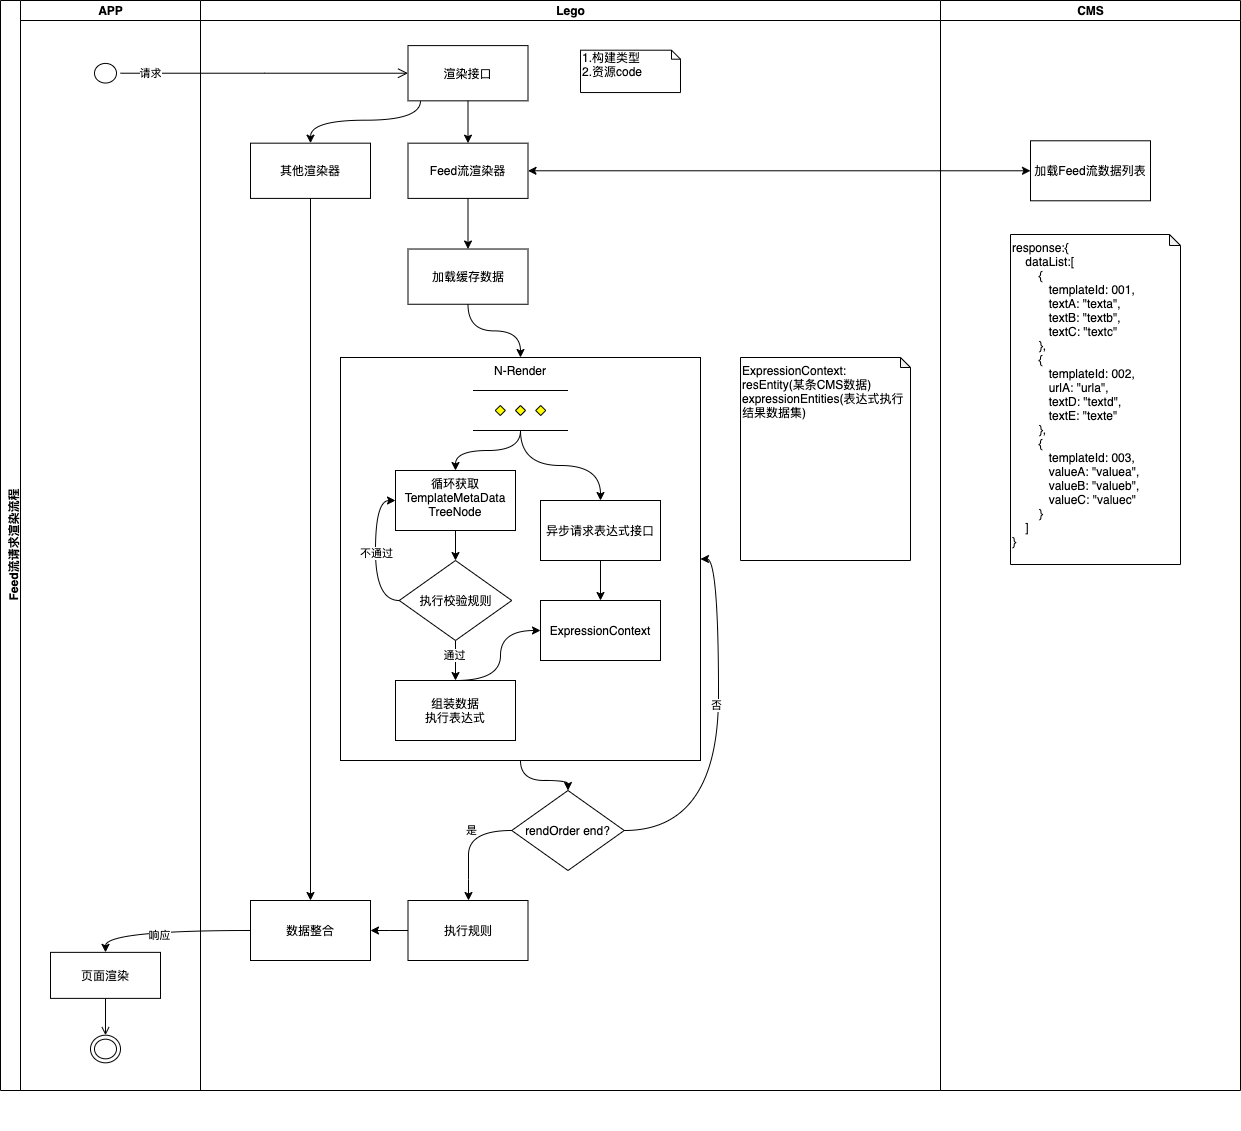

The diagram above was exported from draw.io. Its source (the exported page's mxGraphModel, read from the mxfile embedded in the PNG):
<mxGraphModel dx="1612" dy="323" grid="1" gridSize="10" guides="1" tooltips="1" connect="1" arrows="1" fold="1" page="0" pageScale="1" pageWidth="1169" pageHeight="826" math="0" shadow="0">
  <root>
    <mxCell id="0" />
    <mxCell id="1" parent="0" />
    <mxCell id="kMZ6yj6RZ9_qdniUgbDl-60" value="" style="group" parent="1" vertex="1" connectable="0">
      <mxGeometry x="40" y="840" width="1240" height="1130" as="geometry" />
    </mxCell>
    <mxCell id="IFNJaxtkBzx2y-0HoNVK-43" value="Feed流请求渲染流程" style="swimlane;html=1;childLayout=stackLayout;resizeParent=1;resizeParentMax=0;startSize=20;horizontal=0;horizontalStack=1;rounded=0;sketch=0;align=center;verticalAlign=top;container=0;" parent="kMZ6yj6RZ9_qdniUgbDl-60" vertex="1">
      <mxGeometry width="200" height="1090" as="geometry">
        <mxRectangle x="40" y="840" width="30" height="130" as="alternateBounds" />
      </mxGeometry>
    </mxCell>
    <mxCell id="IFNJaxtkBzx2y-0HoNVK-46" value="CMS" style="swimlane;html=1;startSize=20;movable=1;resizable=1;rotatable=1;deletable=1;editable=1;connectable=1;" parent="kMZ6yj6RZ9_qdniUgbDl-60" vertex="1">
      <mxGeometry x="940" width="300" height="1090" as="geometry">
        <mxRectangle x="980" y="840" width="60" height="20" as="alternateBounds" />
      </mxGeometry>
    </mxCell>
    <mxCell id="kMZ6yj6RZ9_qdniUgbDl-42" value="加载Feed流数据列表" style="whiteSpace=wrap;html=1;" parent="IFNJaxtkBzx2y-0HoNVK-46" vertex="1">
      <mxGeometry x="90" y="140.28" width="120" height="60" as="geometry" />
    </mxCell>
    <mxCell id="kMZ6yj6RZ9_qdniUgbDl-48" value="&lt;div&gt;response:{&lt;/div&gt;&lt;div&gt;&amp;nbsp; &amp;nbsp; dataList:[&lt;/div&gt;&lt;div&gt;&amp;nbsp; &amp;nbsp; &amp;nbsp; &amp;nbsp; {&lt;/div&gt;&lt;div&gt;&amp;nbsp; &amp;nbsp; &amp;nbsp; &amp;nbsp; &amp;nbsp; &amp;nbsp;templateId: 001,&lt;/div&gt;&lt;div&gt;&amp;nbsp; &amp;nbsp; &amp;nbsp; &amp;nbsp; &amp;nbsp; &amp;nbsp;textA: &quot;texta&quot;,&lt;/div&gt;&lt;div&gt;&amp;nbsp; &amp;nbsp; &amp;nbsp; &amp;nbsp; &amp;nbsp; &amp;nbsp;textB: &quot;textb&quot;,&lt;/div&gt;&lt;div&gt;&amp;nbsp; &amp;nbsp; &amp;nbsp; &amp;nbsp; &amp;nbsp; &amp;nbsp;textC: &quot;textc&quot;&lt;/div&gt;&lt;div&gt;&amp;nbsp; &amp;nbsp; &amp;nbsp; &amp;nbsp; },&lt;/div&gt;&lt;div&gt;&amp;nbsp; &amp;nbsp; &amp;nbsp; &amp;nbsp; {&lt;/div&gt;&lt;div&gt;&amp;nbsp; &amp;nbsp; &amp;nbsp; &amp;nbsp; &amp;nbsp; &amp;nbsp;templateId: 002,&lt;/div&gt;&lt;div&gt;&amp;nbsp; &amp;nbsp; &amp;nbsp; &amp;nbsp; &amp;nbsp; &amp;nbsp;urlA: &quot;urla&quot;,&lt;/div&gt;&lt;div&gt;&amp;nbsp; &amp;nbsp; &amp;nbsp; &amp;nbsp; &amp;nbsp; &amp;nbsp;textD: &quot;textd&quot;,&lt;/div&gt;&lt;div&gt;&amp;nbsp; &amp;nbsp; &amp;nbsp; &amp;nbsp; &amp;nbsp; &amp;nbsp;textE: &quot;texte&quot;&lt;/div&gt;&lt;div&gt;&amp;nbsp; &amp;nbsp; &amp;nbsp; &amp;nbsp; },&lt;/div&gt;&lt;div&gt;&amp;nbsp; &amp;nbsp; &amp;nbsp; &amp;nbsp; {&lt;/div&gt;&lt;div&gt;&amp;nbsp; &amp;nbsp; &amp;nbsp; &amp;nbsp; &amp;nbsp; &amp;nbsp;templateId: 003,&lt;/div&gt;&lt;div&gt;&amp;nbsp; &amp;nbsp; &amp;nbsp; &amp;nbsp; &amp;nbsp; &amp;nbsp;valueA: &quot;valuea&quot;,&lt;/div&gt;&lt;div&gt;&amp;nbsp; &amp;nbsp; &amp;nbsp; &amp;nbsp; &amp;nbsp; &amp;nbsp;valueB: &quot;valueb&quot;,&lt;/div&gt;&lt;div&gt;&amp;nbsp; &amp;nbsp; &amp;nbsp; &amp;nbsp; &amp;nbsp; &amp;nbsp;valueC: &quot;valuec&quot;&lt;/div&gt;&lt;div&gt;&amp;nbsp; &amp;nbsp; &amp;nbsp; &amp;nbsp; }&lt;/div&gt;&lt;div&gt;&amp;nbsp; &amp;nbsp; ]&lt;/div&gt;&lt;div&gt;}&lt;/div&gt;" style="shape=note;whiteSpace=wrap;html=1;backgroundOutline=1;darkOpacity=0.05;align=left;verticalAlign=top;size=11;" parent="IFNJaxtkBzx2y-0HoNVK-46" vertex="1">
      <mxGeometry x="70" y="234" width="170" height="330" as="geometry" />
    </mxCell>
    <mxCell id="IFNJaxtkBzx2y-0HoNVK-45" value="Lego" style="swimlane;html=1;startSize=20;movable=1;resizable=1;rotatable=1;deletable=1;editable=1;connectable=1;" parent="kMZ6yj6RZ9_qdniUgbDl-60" vertex="1">
      <mxGeometry x="200" width="740" height="1090" as="geometry">
        <mxRectangle x="260" y="840" width="60" height="20" as="alternateBounds" />
      </mxGeometry>
    </mxCell>
    <mxCell id="gxZpykgUuUUv3yXIjc9C-52" style="edgeStyle=orthogonalEdgeStyle;curved=1;orthogonalLoop=1;jettySize=auto;html=1;entryX=0.5;entryY=0;entryDx=0;entryDy=0;startArrow=none;startFill=0;endArrow=classic;endFill=1;" edge="1" parent="IFNJaxtkBzx2y-0HoNVK-45" source="oD6Tde-GsknByOkO53_l-39" target="DfYzf1qLsaYXT3iVxC3c-41">
      <mxGeometry relative="1" as="geometry" />
    </mxCell>
    <mxCell id="oD6Tde-GsknByOkO53_l-39" value="N-Render" style="whiteSpace=wrap;html=1;align=center;verticalAlign=top;" vertex="1" parent="IFNJaxtkBzx2y-0HoNVK-45">
      <mxGeometry x="140" y="357" width="360" height="403" as="geometry" />
    </mxCell>
    <mxCell id="kMZ6yj6RZ9_qdniUgbDl-47" value="其他渲染器" style="rounded=0;whiteSpace=wrap;html=1;" parent="IFNJaxtkBzx2y-0HoNVK-45" vertex="1">
      <mxGeometry x="50" y="142.67045454545453" width="120" height="55.22727272727273" as="geometry" />
    </mxCell>
    <mxCell id="15" value="渲染接口" style="" parent="IFNJaxtkBzx2y-0HoNVK-45" vertex="1">
      <mxGeometry x="207.5" y="45.10227272727273" width="120" height="55.22727272727273" as="geometry" />
    </mxCell>
    <mxCell id="kMZ6yj6RZ9_qdniUgbDl-40" value="" style="edgeStyle=orthogonalEdgeStyle;rounded=0;orthogonalLoop=1;jettySize=auto;html=1;" parent="IFNJaxtkBzx2y-0HoNVK-45" source="15" target="kMZ6yj6RZ9_qdniUgbDl-39" edge="1">
      <mxGeometry relative="1" as="geometry" />
    </mxCell>
    <mxCell id="kMZ6yj6RZ9_qdniUgbDl-39" value="Feed流渲染器" style="" parent="IFNJaxtkBzx2y-0HoNVK-45" vertex="1">
      <mxGeometry x="207.5" y="142.67045454545453" width="120" height="55.22727272727273" as="geometry" />
    </mxCell>
    <mxCell id="kMZ6yj6RZ9_qdniUgbDl-44" value="加载缓存数据" style="whiteSpace=wrap;html=1;" parent="IFNJaxtkBzx2y-0HoNVK-45" vertex="1">
      <mxGeometry x="207.5" y="248.52272727272725" width="120" height="55.22727272727273" as="geometry" />
    </mxCell>
    <mxCell id="kMZ6yj6RZ9_qdniUgbDl-41" value="&lt;span style=&quot;text-align: center&quot;&gt;1.构建类型&lt;/span&gt;&lt;br style=&quot;text-align: center&quot;&gt;&lt;span style=&quot;text-align: center&quot;&gt;2.资源code&lt;/span&gt;" style="shape=note;whiteSpace=wrap;html=1;size=9;verticalAlign=top;align=left;spacingTop=-6;" parent="IFNJaxtkBzx2y-0HoNVK-45" vertex="1">
      <mxGeometry x="380" y="49.70454545454545" width="100" height="42.340909090909086" as="geometry" />
    </mxCell>
    <mxCell id="kMZ6yj6RZ9_qdniUgbDl-46" style="edgeStyle=orthogonalEdgeStyle;orthogonalLoop=1;jettySize=auto;html=1;entryX=0.5;entryY=0;entryDx=0;entryDy=0;curved=1;" parent="IFNJaxtkBzx2y-0HoNVK-45" source="15" target="kMZ6yj6RZ9_qdniUgbDl-47" edge="1">
      <mxGeometry relative="1" as="geometry">
        <mxPoint x="130" y="147.27272727272725" as="targetPoint" />
        <Array as="points">
          <mxPoint x="220" y="119.6590909090909" />
          <mxPoint x="110" y="119.6590909090909" />
        </Array>
      </mxGeometry>
    </mxCell>
    <mxCell id="kMZ6yj6RZ9_qdniUgbDl-45" value="" style="edgeStyle=orthogonalEdgeStyle;rounded=0;orthogonalLoop=1;jettySize=auto;html=1;" parent="IFNJaxtkBzx2y-0HoNVK-45" source="kMZ6yj6RZ9_qdniUgbDl-39" target="kMZ6yj6RZ9_qdniUgbDl-44" edge="1">
      <mxGeometry relative="1" as="geometry" />
    </mxCell>
    <mxCell id="kMZ6yj6RZ9_qdniUgbDl-64" value="数据整合" style="whiteSpace=wrap;html=1;rounded=0;" parent="IFNJaxtkBzx2y-0HoNVK-45" vertex="1">
      <mxGeometry x="50" y="900.0013636363635" width="120" height="60" as="geometry" />
    </mxCell>
    <mxCell id="kMZ6yj6RZ9_qdniUgbDl-65" value="" style="edgeStyle=orthogonalEdgeStyle;curved=1;orthogonalLoop=1;jettySize=auto;html=1;startArrow=none;startFill=0;" parent="IFNJaxtkBzx2y-0HoNVK-45" source="kMZ6yj6RZ9_qdniUgbDl-47" target="kMZ6yj6RZ9_qdniUgbDl-64" edge="1">
      <mxGeometry relative="1" as="geometry" />
    </mxCell>
    <mxCell id="DfYzf1qLsaYXT3iVxC3c-41" value="rendOrder end?" style="rhombus;whiteSpace=wrap;html=1;" parent="IFNJaxtkBzx2y-0HoNVK-45" vertex="1">
      <mxGeometry x="311.25" y="790" width="112.5" height="80" as="geometry" />
    </mxCell>
    <mxCell id="kMZ6yj6RZ9_qdniUgbDl-61" value="异步请求表达式接口" style="whiteSpace=wrap;html=1;" parent="IFNJaxtkBzx2y-0HoNVK-45" vertex="1">
      <mxGeometry x="340" y="500" width="120" height="60" as="geometry" />
    </mxCell>
    <mxCell id="oD6Tde-GsknByOkO53_l-42" value="组装数据&lt;br&gt;执行表达式" style="whiteSpace=wrap;html=1;" vertex="1" parent="IFNJaxtkBzx2y-0HoNVK-45">
      <mxGeometry x="195" y="680" width="120" height="60" as="geometry" />
    </mxCell>
    <mxCell id="gxZpykgUuUUv3yXIjc9C-39" style="edgeStyle=orthogonalEdgeStyle;curved=1;orthogonalLoop=1;jettySize=auto;html=1;exitX=0.5;exitY=1;exitDx=0;exitDy=0;exitPerimeter=0;entryX=0.5;entryY=0;entryDx=0;entryDy=0;startArrow=none;startFill=0;endArrow=classic;endFill=1;" edge="1" parent="IFNJaxtkBzx2y-0HoNVK-45" source="oD6Tde-GsknByOkO53_l-44" target="kMZ6yj6RZ9_qdniUgbDl-61">
      <mxGeometry relative="1" as="geometry" />
    </mxCell>
    <mxCell id="oD6Tde-GsknByOkO53_l-44" value="" style="verticalLabelPosition=bottom;verticalAlign=top;html=1;shape=mxgraph.flowchart.parallel_mode;pointerEvents=1" vertex="1" parent="IFNJaxtkBzx2y-0HoNVK-45">
      <mxGeometry x="272.5" y="390" width="95" height="40" as="geometry" />
    </mxCell>
    <mxCell id="oD6Tde-GsknByOkO53_l-40" value="" style="edgeStyle=orthogonalEdgeStyle;curved=1;orthogonalLoop=1;jettySize=auto;html=1;" edge="1" parent="IFNJaxtkBzx2y-0HoNVK-45" source="kMZ6yj6RZ9_qdniUgbDl-44" target="oD6Tde-GsknByOkO53_l-39">
      <mxGeometry relative="1" as="geometry" />
    </mxCell>
    <mxCell id="ehPYRgEvvQah29P_6UBO-41" style="edgeStyle=orthogonalEdgeStyle;curved=1;orthogonalLoop=1;jettySize=auto;html=1;entryX=0.5;entryY=0;entryDx=0;entryDy=0;startArrow=classic;startFill=1;endArrow=none;endFill=0;exitX=0;exitY=0.5;exitDx=0;exitDy=0;" edge="1" parent="IFNJaxtkBzx2y-0HoNVK-45" source="ehPYRgEvvQah29P_6UBO-39" target="oD6Tde-GsknByOkO53_l-42">
      <mxGeometry relative="1" as="geometry">
        <Array as="points">
          <mxPoint x="300" y="630" />
          <mxPoint x="300" y="680" />
        </Array>
      </mxGeometry>
    </mxCell>
    <mxCell id="ehPYRgEvvQah29P_6UBO-39" value="ExpressionContext" style="whiteSpace=wrap;html=1;" vertex="1" parent="IFNJaxtkBzx2y-0HoNVK-45">
      <mxGeometry x="340" y="600" width="120" height="60" as="geometry" />
    </mxCell>
    <mxCell id="ehPYRgEvvQah29P_6UBO-40" value="" style="edgeStyle=orthogonalEdgeStyle;curved=1;orthogonalLoop=1;jettySize=auto;html=1;" edge="1" parent="IFNJaxtkBzx2y-0HoNVK-45" source="kMZ6yj6RZ9_qdniUgbDl-61" target="ehPYRgEvvQah29P_6UBO-39">
      <mxGeometry relative="1" as="geometry" />
    </mxCell>
    <mxCell id="kMZ6yj6RZ9_qdniUgbDl-59" value="ExpressionContext:&lt;br&gt;resEntity(某条CMS数据)&lt;br&gt;expressionEntities(表达式执行结果数据集)" style="shape=note;whiteSpace=wrap;html=1;backgroundOutline=1;darkOpacity=0.05;align=left;size=10;verticalAlign=top;" parent="IFNJaxtkBzx2y-0HoNVK-45" vertex="1">
      <mxGeometry x="540" y="357" width="170" height="203" as="geometry" />
    </mxCell>
    <mxCell id="sIH4kdBdUDxOXfwmy4gG-39" style="edgeStyle=orthogonalEdgeStyle;curved=1;orthogonalLoop=1;jettySize=auto;html=1;entryX=1;entryY=0.5;entryDx=0;entryDy=0;exitX=1;exitY=0.5;exitDx=0;exitDy=0;" edge="1" parent="IFNJaxtkBzx2y-0HoNVK-45" source="DfYzf1qLsaYXT3iVxC3c-41" target="oD6Tde-GsknByOkO53_l-39">
      <mxGeometry relative="1" as="geometry">
        <mxPoint x="321.88" y="809.75" as="sourcePoint" />
        <mxPoint x="488.13" y="530.25" as="targetPoint" />
        <Array as="points">
          <mxPoint x="518" y="830" />
          <mxPoint x="518" y="559" />
        </Array>
      </mxGeometry>
    </mxCell>
    <mxCell id="sIH4kdBdUDxOXfwmy4gG-40" value="否" style="edgeLabel;html=1;align=center;verticalAlign=middle;resizable=0;points=[];" vertex="1" connectable="0" parent="sIH4kdBdUDxOXfwmy4gG-39">
      <mxGeometry x="0.1445" y="3" relative="1" as="geometry">
        <mxPoint as="offset" />
      </mxGeometry>
    </mxCell>
    <mxCell id="ehPYRgEvvQah29P_6UBO-44" style="edgeStyle=orthogonalEdgeStyle;curved=1;orthogonalLoop=1;jettySize=auto;html=1;entryX=1;entryY=0.5;entryDx=0;entryDy=0;startArrow=none;startFill=0;endArrow=classic;endFill=1;" edge="1" parent="IFNJaxtkBzx2y-0HoNVK-45" source="ehPYRgEvvQah29P_6UBO-42" target="kMZ6yj6RZ9_qdniUgbDl-64">
      <mxGeometry relative="1" as="geometry" />
    </mxCell>
    <mxCell id="ehPYRgEvvQah29P_6UBO-42" value="执行规则" style="whiteSpace=wrap;html=1;" vertex="1" parent="IFNJaxtkBzx2y-0HoNVK-45">
      <mxGeometry x="207.5" y="900" width="120" height="60" as="geometry" />
    </mxCell>
    <mxCell id="ehPYRgEvvQah29P_6UBO-43" value="" style="edgeStyle=orthogonalEdgeStyle;curved=1;orthogonalLoop=1;jettySize=auto;html=1;startArrow=none;startFill=0;endArrow=classic;endFill=1;" edge="1" parent="IFNJaxtkBzx2y-0HoNVK-45" source="DfYzf1qLsaYXT3iVxC3c-41" target="ehPYRgEvvQah29P_6UBO-42">
      <mxGeometry relative="1" as="geometry">
        <Array as="points">
          <mxPoint x="268" y="879" />
          <mxPoint x="268" y="879" />
        </Array>
      </mxGeometry>
    </mxCell>
    <mxCell id="ehPYRgEvvQah29P_6UBO-45" value="是" style="edgeLabel;html=1;align=center;verticalAlign=middle;resizable=0;points=[];" vertex="1" connectable="0" parent="ehPYRgEvvQah29P_6UBO-43">
      <mxGeometry x="-0.2378" y="2" relative="1" as="geometry">
        <mxPoint as="offset" />
      </mxGeometry>
    </mxCell>
    <mxCell id="gxZpykgUuUUv3yXIjc9C-42" style="edgeStyle=orthogonalEdgeStyle;curved=1;orthogonalLoop=1;jettySize=auto;html=1;entryX=0.5;entryY=0;entryDx=0;entryDy=0;startArrow=none;startFill=0;endArrow=classic;endFill=1;exitX=0.5;exitY=1;exitDx=0;exitDy=0;" edge="1" parent="IFNJaxtkBzx2y-0HoNVK-45" source="gxZpykgUuUUv3yXIjc9C-43" target="oD6Tde-GsknByOkO53_l-42">
      <mxGeometry relative="1" as="geometry">
        <mxPoint x="255" y="580" as="sourcePoint" />
      </mxGeometry>
    </mxCell>
    <mxCell id="gxZpykgUuUUv3yXIjc9C-44" value="通过" style="edgeLabel;html=1;align=center;verticalAlign=middle;resizable=0;points=[];" vertex="1" connectable="0" parent="gxZpykgUuUUv3yXIjc9C-42">
      <mxGeometry x="-0.32" y="-2" relative="1" as="geometry">
        <mxPoint as="offset" />
      </mxGeometry>
    </mxCell>
    <mxCell id="gxZpykgUuUUv3yXIjc9C-50" style="edgeStyle=orthogonalEdgeStyle;curved=1;orthogonalLoop=1;jettySize=auto;html=1;entryX=0;entryY=0.5;entryDx=0;entryDy=0;startArrow=none;startFill=0;endArrow=classic;endFill=1;exitX=0;exitY=0.5;exitDx=0;exitDy=0;" edge="1" parent="IFNJaxtkBzx2y-0HoNVK-45" source="gxZpykgUuUUv3yXIjc9C-43" target="gxZpykgUuUUv3yXIjc9C-46">
      <mxGeometry relative="1" as="geometry">
        <Array as="points">
          <mxPoint x="175" y="600" />
          <mxPoint x="175" y="500" />
        </Array>
      </mxGeometry>
    </mxCell>
    <mxCell id="gxZpykgUuUUv3yXIjc9C-51" value="不通过" style="edgeLabel;html=1;align=center;verticalAlign=middle;resizable=0;points=[];" vertex="1" connectable="0" parent="gxZpykgUuUUv3yXIjc9C-50">
      <mxGeometry x="-0.0157" relative="1" as="geometry">
        <mxPoint as="offset" />
      </mxGeometry>
    </mxCell>
    <mxCell id="gxZpykgUuUUv3yXIjc9C-43" value="执行校验规则" style="rhombus;whiteSpace=wrap;html=1;" vertex="1" parent="IFNJaxtkBzx2y-0HoNVK-45">
      <mxGeometry x="198.75" y="560" width="112.5" height="80" as="geometry" />
    </mxCell>
    <mxCell id="gxZpykgUuUUv3yXIjc9C-48" style="edgeStyle=orthogonalEdgeStyle;curved=1;orthogonalLoop=1;jettySize=auto;html=1;entryX=0.5;entryY=0;entryDx=0;entryDy=0;startArrow=none;startFill=0;endArrow=classic;endFill=1;" edge="1" parent="IFNJaxtkBzx2y-0HoNVK-45" source="gxZpykgUuUUv3yXIjc9C-46" target="gxZpykgUuUUv3yXIjc9C-43">
      <mxGeometry relative="1" as="geometry" />
    </mxCell>
    <mxCell id="gxZpykgUuUUv3yXIjc9C-46" value="循环获取TemplateMetaData&lt;br&gt;TreeNode" style="whiteSpace=wrap;html=1;verticalAlign=top;" vertex="1" parent="IFNJaxtkBzx2y-0HoNVK-45">
      <mxGeometry x="195" y="470" width="120" height="60" as="geometry" />
    </mxCell>
    <mxCell id="gxZpykgUuUUv3yXIjc9C-47" value="" style="edgeStyle=orthogonalEdgeStyle;curved=1;orthogonalLoop=1;jettySize=auto;html=1;startArrow=none;startFill=0;endArrow=classic;endFill=1;" edge="1" parent="IFNJaxtkBzx2y-0HoNVK-45" source="oD6Tde-GsknByOkO53_l-44" target="gxZpykgUuUUv3yXIjc9C-46">
      <mxGeometry relative="1" as="geometry" />
    </mxCell>
    <mxCell id="kMZ6yj6RZ9_qdniUgbDl-43" value="" style="edgeStyle=orthogonalEdgeStyle;rounded=0;orthogonalLoop=1;jettySize=auto;html=1;startArrow=classic;startFill=1;" parent="kMZ6yj6RZ9_qdniUgbDl-60" source="kMZ6yj6RZ9_qdniUgbDl-39" target="kMZ6yj6RZ9_qdniUgbDl-42" edge="1">
      <mxGeometry relative="1" as="geometry" />
    </mxCell>
    <mxCell id="IFNJaxtkBzx2y-0HoNVK-44" value="APP" style="swimlane;html=1;startSize=20;" parent="kMZ6yj6RZ9_qdniUgbDl-60" vertex="1">
      <mxGeometry x="20" width="180" height="1090" as="geometry">
        <mxRectangle x="60" y="840" width="60" height="20" as="alternateBounds" />
      </mxGeometry>
    </mxCell>
    <mxCell id="5" value="" style="ellipse;shape=startState;" parent="IFNJaxtkBzx2y-0HoNVK-44" vertex="1">
      <mxGeometry x="70" y="58.90909090909091" width="30" height="27.613636363636363" as="geometry" />
    </mxCell>
    <mxCell id="39" value="" style="endArrow=open;endFill=1;rounded=0" parent="IFNJaxtkBzx2y-0HoNVK-44" source="33" target="38" edge="1">
      <mxGeometry relative="1" as="geometry" />
    </mxCell>
    <mxCell id="38" value="" style="ellipse;shape=endState;" parent="IFNJaxtkBzx2y-0HoNVK-44" vertex="1">
      <mxGeometry x="70" y="1034.7045454545455" width="30" height="27.613636363636363" as="geometry" />
    </mxCell>
    <mxCell id="33" value="页面渲染" style="" parent="IFNJaxtkBzx2y-0HoNVK-44" vertex="1">
      <mxGeometry x="30" y="951.8636363636364" width="110" height="46.02272727272727" as="geometry" />
    </mxCell>
    <mxCell id="6" value="" style="edgeStyle=elbowEdgeStyle;elbow=horizontal;verticalAlign=bottom;endArrow=open;endSize=8;endFill=1;rounded=0;" parent="kMZ6yj6RZ9_qdniUgbDl-60" source="5" target="15" edge="1">
      <mxGeometry x="-260" y="-605.6590909090909" as="geometry">
        <mxPoint x="-245" y="-539.3863636363636" as="targetPoint" />
      </mxGeometry>
    </mxCell>
    <mxCell id="kMZ6yj6RZ9_qdniUgbDl-68" value="请求" style="edgeLabel;html=1;align=center;verticalAlign=middle;resizable=0;points=[];" parent="6" vertex="1" connectable="0">
      <mxGeometry relative="1" as="geometry">
        <mxPoint x="-114" as="offset" />
      </mxGeometry>
    </mxCell>
    <mxCell id="kMZ6yj6RZ9_qdniUgbDl-67" style="edgeStyle=orthogonalEdgeStyle;curved=1;orthogonalLoop=1;jettySize=auto;html=1;entryX=0.5;entryY=0;entryDx=0;entryDy=0;startArrow=none;startFill=0;" parent="kMZ6yj6RZ9_qdniUgbDl-60" source="kMZ6yj6RZ9_qdniUgbDl-64" target="33" edge="1">
      <mxGeometry relative="1" as="geometry" />
    </mxCell>
    <mxCell id="kMZ6yj6RZ9_qdniUgbDl-69" value="响应" style="edgeLabel;html=1;align=center;verticalAlign=middle;resizable=0;points=[];" parent="kMZ6yj6RZ9_qdniUgbDl-67" vertex="1" connectable="0">
      <mxGeometry x="-0.0726" y="6" relative="1" as="geometry">
        <mxPoint x="-15" y="-2" as="offset" />
      </mxGeometry>
    </mxCell>
  </root>
</mxGraphModel>